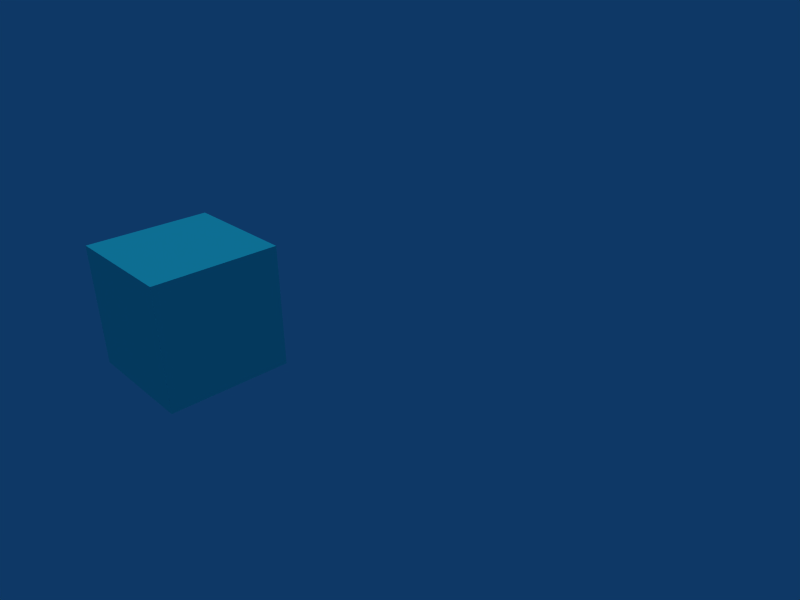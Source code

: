 # Source: aran_project.blend  (saved by Blender 2.46.0; exported with 4.5.12 LTS)
import bpy
from mathutils import Matrix  # noqa: F401  (used for matrix-valued properties, if any)

bpy.ops.wm.read_factory_settings(use_empty=True)
scene = bpy.context.scene
scene.name = 'DefaultScene'

# ---- collections
col_collection_1 = bpy.data.collections.new('Collection 1'); scene.collection.children.link(col_collection_1)

# ---- materials (node trees are filled in below, after node groups)
mat_mymaterial = bpy.data.materials.new('MyMaterial')
mat_mymaterial.alpha_threshold = 0.0
mat_mymaterial.diffuse_color = (0.1339, 0.8, 0.8, 1.0)
mat_mymaterial.specular_color = (1.0, 1.0, 0.2455)
mat_mymaterial.roughness = 0.5
mat_mymaterial.line_color = (0.0, 0.0, 0.0, 1.0)

# ---- material node trees

# ---- world
world_world = bpy.data.worlds.new('World'); scene.world = world_world
world_world.color = (0.05656, 0.2208, 0.4)
world_world.use_sun_shadow = False
world_world.sun_shadow_jitter_overblur = 0.0
world_world.cycles.sampling_method = 'MANUAL'
world_world.cycles.sample_map_resolution = 256

# ---- cameras
cam_camera = bpy.data.cameras.new('Camera')
cam_camera.passepartout_alpha = 0.2
cam_camera.clip_end = 100.0
cam_camera.lens = 35.0
cam_camera.ortho_scale = 7.314
cam_camera.show_passepartout = False
cam_camera.show_safe_areas = True
cam_camera.dof.focus_distance = 0.0
cam_camera.dof.aperture_fstop = 128.0

# ---- lights
light_lamp_001 = bpy.data.lights.new('Lamp.001', 'SUN')
light_lamp_001.transmission_factor = 0.0
light_lamp_001.angle = 1.571
light_lamp_001.energy = 1.0
light_lamp_001.shadow_buffer_clip_start = 0.5
light_lamp_001.shadow_soft_size = 1.0
light_lamp_001.shadow_cascade_max_distance = 1000.0
light_lamp_001.cycles.use_multiple_importance_sampling = False

# ---- meshes
me_sphere_001 = bpy.data.meshes.new('Sphere.001')
me_sphere_001.from_pydata([(0.3827, 0.0, 0.9239), (0.7071, 0.0, 0.7071), (0.9239, 0.0, 0.3827), (1.0, 0.0, -4.371e-08), (0.9239, 0.0, -0.3827), (0.7071, 0.0, -0.7071), (0.3827, 0.0, -0.9239), (0.2706, 0.2706, -0.9239), (0.5, 0.5, -0.7071), (0.6533, 0.6533, -0.3827), (0.7071, 0.7071, 0.0), (0.6533, 0.6533, 0.3827), (0.5, 0.5, 0.7071), (0.2706, 0.2706, 0.9239), (0.0, 0.0, 1.0), (-3.72e-08, 0.3827, 0.9239), (-5.088e-08, 0.7071, 0.7071), (-8.109e-08, 0.9239, 0.3827), (-8.429e-08, 1.0, 0.0), (-8.109e-08, 0.9239, -0.3827), (-5.088e-08, 0.7071, -0.7071), (-3.72e-08, 0.3827, -0.9239), (-0.2706, 0.2706, -0.9239), (-0.5, 0.5, -0.7071), (-0.6533, 0.6533, -0.3827), (-0.7071, 0.7071, 0.0), (-0.6533, 0.6533, 0.3827), (-0.5, 0.5, 0.7071), (-0.2706, 0.2706, 0.9239), (-0.3827, -7.935e-08, 0.9239), (-0.7071, -1.141e-07, 0.7071), (-0.9239, -1.654e-07, 0.3827), (-1.0, -1.686e-07, 0.0), (-0.9239, -1.654e-07, -0.3827), (-0.7071, -1.141e-07, -0.7071), (-0.3827, -5.828e-08, -0.9239), (-1.068e-07, -1.068e-07, -1.0), (-0.2706, -0.2706, -0.9239), (-0.5, -0.5, -0.7071), (-0.6533, -0.6533, -0.3827), (-0.7071, -0.7071, 0.0), (-0.6533, -0.6533, 0.3827), (-0.5, -0.5, 0.7071), (-0.2706, -0.2706, 0.9239), (1.215e-07, -0.3827, 0.9239), (1.773e-07, -0.7071, 0.7071), (2.497e-07, -0.9239, 0.3827), (2.529e-07, -1.0, 0.0), (2.497e-07, -0.9239, -0.3827), (1.773e-07, -0.7071, -0.7071), (1.004e-07, -0.3827, -0.9239), (0.2706, -0.2706, -0.9239), (0.5, -0.5, -0.7071), (0.6533, -0.6533, -0.3827), (0.7071, -0.7071, 0.0), (0.6533, -0.6533, 0.3827), (0.5, -0.5, 0.7071), (0.2706, -0.2706, 0.9239)], [], [(36, 7, 6), (0, 13, 14), (13, 15, 14), (36, 21, 7), (36, 22, 21), (15, 28, 14), (28, 29, 14), (36, 35, 22), (36, 37, 35), (29, 43, 14), (43, 44, 14), (36, 50, 37), (36, 51, 50), (44, 57, 14), (57, 0, 14), (36, 6, 51), (51, 6, 5), (51, 5, 52), (52, 5, 4), (52, 4, 53), (53, 4, 3), (53, 3, 54), (54, 3, 2), (54, 2, 55), (55, 2, 1), (55, 1, 56), (0, 57, 1), (57, 56, 1), (45, 56, 57), (45, 57, 44), (46, 55, 56), (46, 56, 45), (47, 54, 55), (47, 55, 46), (48, 53, 54), (48, 54, 47), (49, 52, 53), (49, 53, 48), (50, 51, 52), (50, 52, 49), (37, 50, 49), (37, 49, 38), (38, 49, 48), (38, 48, 39), (39, 48, 47), (39, 47, 40), (40, 47, 46), (40, 46, 41), (41, 46, 45), (41, 45, 42), (42, 45, 44), (42, 44, 43), (30, 42, 43), (30, 43, 29), (31, 41, 42), (31, 42, 30), (32, 40, 41), (32, 41, 31), (33, 39, 40), (33, 40, 32), (34, 38, 39), (34, 39, 33), (35, 37, 38), (35, 38, 34), (22, 35, 34), (22, 34, 23), (23, 34, 33), (23, 33, 24), (24, 33, 32), (24, 32, 25), (25, 32, 31), (25, 31, 26), (26, 31, 30), (26, 30, 27), (27, 30, 29), (27, 29, 28), (16, 27, 28), (16, 28, 15), (17, 26, 27), (17, 27, 16), (18, 25, 26), (18, 26, 17), (19, 24, 25), (19, 25, 18), (20, 23, 24), (20, 24, 19), (21, 22, 23), (21, 23, 20), (7, 21, 20), (7, 20, 8), (8, 20, 19), (8, 19, 9), (9, 19, 18), (9, 18, 10), (10, 18, 17), (10, 17, 11), (11, 17, 16), (11, 16, 12), (12, 16, 15), (12, 15, 13), (13, 0, 1), (13, 1, 12), (2, 11, 12), (2, 12, 1), (3, 10, 11), (3, 11, 2), (4, 9, 10), (4, 10, 3), (5, 8, 9), (5, 9, 4), (6, 7, 8), (6, 8, 5)])
me_sphere_001.use_remesh_preserve_volume = False
me_sphere_001.use_remesh_preserve_attributes = False
me_sphere_001.use_mirror_vertex_groups = False
me_sphere_001.update()
me_cube = bpy.data.meshes.new('Cube')
me_cube.from_pydata([(1.0, 1.0, -1.0), (1.0, -1.0, -1.0), (-1.0, -1.0, -1.0), (-1.0, 1.0, -1.0), (1.0, 1.0, 1.0), (1.0, -1.0, 1.0), (-1.0, -1.0, 1.0), (-1.0, 1.0, 1.0)], [], [(4, 0, 3), (4, 3, 7), (2, 6, 7), (2, 7, 3), (1, 5, 2), (5, 6, 2), (0, 4, 1), (4, 5, 1), (4, 7, 5), (7, 6, 5), (0, 1, 2), (0, 2, 3)])
me_cube.materials.append(mat_mymaterial)
me_cube.use_remesh_preserve_volume = False
me_cube.use_remesh_preserve_attributes = False
me_cube.use_mirror_vertex_groups = False
me_cube.update()
me_cube_001 = bpy.data.meshes.new('Cube.001')
me_cube_001.from_pydata([(1.0, 1.0, -1.0), (1.0, -1.0, -1.0), (-1.0, -1.0, -1.0), (-1.0, 1.0, -1.0), (1.0, 1.0, 1.0), (1.0, -1.0, 1.0), (-1.0, -1.0, 1.0), (-1.0, 1.0, 1.0)], [], [(4, 0, 3), (4, 3, 7), (2, 6, 7), (2, 7, 3), (1, 5, 2), (5, 6, 2), (0, 4, 1), (4, 5, 1), (4, 7, 5), (7, 6, 5), (0, 1, 2), (0, 2, 3)])
me_cube_001.materials.append(mat_mymaterial)
me_cube_001.use_remesh_preserve_volume = False
me_cube_001.use_remesh_preserve_attributes = False
me_cube_001.use_mirror_vertex_groups = False
me_cube_001.update()

# ---- objects
ob_lamp = bpy.data.objects.new('Lamp', light_lamp_001)
ob_sphere = bpy.data.objects.new('Sphere', me_sphere_001)
ob_mycube = bpy.data.objects.new('MyCube', me_cube)
ob_mycube_001 = bpy.data.objects.new('MyCube.001', me_cube_001)
ob_camera = bpy.data.objects.new('Camera', cam_camera)

# ---- transforms, parenting, visibility, modifiers, constraints
ob_lamp.location = (-0.5924, -0.3446, 6.122)
ob_lamp.lock_rotations_4d = False
ob_lamp.empty_display_type = 'ARROWS'
ob_lamp.color = (0.0, 0.0, 0.0, 1.0)
ob_lamp.lineart.crease_threshold = 0.0
ob_sphere.location = (5.727, 3.419, 0.0)
ob_sphere.lock_rotations_4d = False
ob_sphere.empty_display_type = 'ARROWS'
ob_sphere.color = (0.0, 0.0, 0.0, 1.0)
ob_sphere.lineart.crease_threshold = 0.0
ob_mycube.parent = ob_sphere
ob_mycube.matrix_parent_inverse = Matrix(((1.0, 0.0, 0.0, 4.0), (0.0, 1.0, 0.0, -6.0), (0.0, 0.0, 1.0, -0.0), (0.0, 0.0, 0.0, 1.0)))
ob_mycube.location = (0.0, 0.0, 0.0)
ob_mycube.lock_rotations_4d = False
ob_mycube.empty_display_type = 'ARROWS'
ob_mycube.color = (0.0, 0.0, 0.0, 1.0)
ob_mycube.lineart.crease_threshold = 0.0
ob_mycube_001.location = (-2.47, -1.626, 0.0)
ob_mycube_001.lock_rotations_4d = False
ob_mycube_001.empty_display_type = 'ARROWS'
ob_mycube_001.color = (0.0, 0.0, 0.0, 1.0)
ob_mycube_001.lineart.crease_threshold = 0.0
ob_camera.location = (7.481, -6.508, 5.344)
ob_camera.rotation_euler = (1.109, 0.01082, 0.8149)
ob_camera.lock_rotations_4d = False
ob_camera.empty_display_type = 'ARROWS'
ob_camera.color = (0.0, 0.0, 0.0, 0.0)
ob_camera.display_type = 'WIRE'
ob_camera.lineart.crease_threshold = 0.0

# ---- collection membership
col_collection_1.objects.link(ob_lamp)
col_collection_1.objects.link(ob_sphere)
col_collection_1.objects.link(ob_mycube)
col_collection_1.objects.link(ob_mycube_001)
col_collection_1.objects.link(ob_camera)

# ---- scene / render settings (as saved in the file)
scene.camera = ob_camera
scene.frame_start = 1; scene.frame_end = 42; scene.frame_set(1)
scene.render.engine = 'BLENDER_EEVEE_NEXT'
scene.render.image_settings.file_format = 'JPEG'
scene.render.image_settings.color_mode = 'RGB'
scene.render.image_settings.compression = 90
scene.render.resolution_x = 800
scene.render.resolution_y = 600
scene.render.pixel_aspect_x = 100.0
scene.render.pixel_aspect_y = 100.0
scene.render.fps = 25
scene.render.dither_intensity = 0.0
scene.render.use_compositing = False
scene.render.use_sequencer = False
scene.render.bake_margin = 2
scene.render.bake_bias = 0.0
scene.render.use_stamp_time = False
scene.render.use_stamp_date = False
scene.render.use_stamp_frame = False
scene.render.use_stamp_camera = False
scene.render.use_stamp_scene = False
scene.render.use_stamp_filename = False
scene.render.use_stamp_render_time = False
scene.render.stamp_font_size = 0
scene.cycles.use_denoising = False
scene.cycles.samples = 10
scene.cycles.sampling_pattern = 'TABULATED_SOBOL'
scene.cycles.light_sampling_threshold = 0.0
scene.cycles.use_adaptive_sampling = False
scene.cycles.use_light_tree = False
scene.cycles.blur_glossy = 0.0
scene.cycles.volume_bounces = 1
scene.cycles.pixel_filter_type = 'GAUSSIAN'
scene.cycles.sample_clamp_indirect = 0.0
scene.view_settings.view_transform = 'Raw'
bpy.context.view_layer.update()
